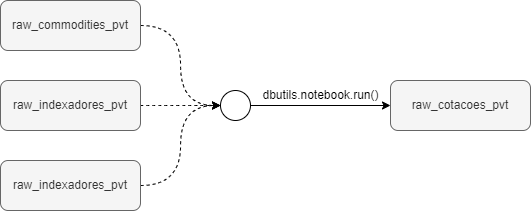

The diagram above was exported from draw.io. Its source (the exported page's mxGraphModel, read from the mxfile embedded in the PNG):
<mxGraphModel dx="1157" dy="580" grid="1" gridSize="10" guides="1" tooltips="1" connect="1" arrows="1" fold="1" page="1" pageScale="1" pageWidth="827" pageHeight="1169" math="0" shadow="0">
  <root>
    <mxCell id="0" />
    <mxCell id="1" parent="0" />
    <mxCell id="G3LN2suUM8EWuZ3tBML3-8" style="edgeStyle=orthogonalEdgeStyle;curved=1;orthogonalLoop=1;jettySize=auto;html=1;exitX=1;exitY=0.5;exitDx=0;exitDy=0;entryX=0;entryY=0.5;entryDx=0;entryDy=0;dashed=1;" edge="1" parent="1" source="G3LN2suUM8EWuZ3tBML3-2" target="G3LN2suUM8EWuZ3tBML3-6">
      <mxGeometry relative="1" as="geometry" />
    </mxCell>
    <mxCell id="G3LN2suUM8EWuZ3tBML3-2" value="raw_commodities_pvt" style="rounded=1;whiteSpace=wrap;html=1;fillColor=#f5f5f5;fontColor=#333333;strokeColor=#666666;" vertex="1" parent="1">
      <mxGeometry x="60" y="140" width="140" height="50" as="geometry" />
    </mxCell>
    <mxCell id="G3LN2suUM8EWuZ3tBML3-9" style="edgeStyle=orthogonalEdgeStyle;curved=1;orthogonalLoop=1;jettySize=auto;html=1;exitX=1;exitY=0.5;exitDx=0;exitDy=0;entryX=0;entryY=0.5;entryDx=0;entryDy=0;dashed=1;" edge="1" parent="1" source="G3LN2suUM8EWuZ3tBML3-3" target="G3LN2suUM8EWuZ3tBML3-6">
      <mxGeometry relative="1" as="geometry" />
    </mxCell>
    <mxCell id="G3LN2suUM8EWuZ3tBML3-3" value="raw_indexadores_pvt" style="rounded=1;whiteSpace=wrap;html=1;fillColor=#f5f5f5;fontColor=#333333;strokeColor=#666666;" vertex="1" parent="1">
      <mxGeometry x="60" y="220" width="140" height="50" as="geometry" />
    </mxCell>
    <mxCell id="G3LN2suUM8EWuZ3tBML3-10" style="edgeStyle=orthogonalEdgeStyle;curved=1;orthogonalLoop=1;jettySize=auto;html=1;exitX=1;exitY=0.5;exitDx=0;exitDy=0;entryX=0;entryY=0.5;entryDx=0;entryDy=0;dashed=1;" edge="1" parent="1" source="G3LN2suUM8EWuZ3tBML3-4" target="G3LN2suUM8EWuZ3tBML3-6">
      <mxGeometry relative="1" as="geometry" />
    </mxCell>
    <mxCell id="G3LN2suUM8EWuZ3tBML3-4" value="raw_indexadores_pvt" style="rounded=1;whiteSpace=wrap;html=1;fillColor=#f5f5f5;fontColor=#333333;strokeColor=#666666;" vertex="1" parent="1">
      <mxGeometry x="60" y="300" width="140" height="50" as="geometry" />
    </mxCell>
    <mxCell id="G3LN2suUM8EWuZ3tBML3-5" value="raw_cotacoes_pvt" style="rounded=1;whiteSpace=wrap;html=1;fillColor=#f5f5f5;fontColor=#333333;strokeColor=#666666;" vertex="1" parent="1">
      <mxGeometry x="450" y="220" width="140" height="50" as="geometry" />
    </mxCell>
    <mxCell id="G3LN2suUM8EWuZ3tBML3-11" style="edgeStyle=orthogonalEdgeStyle;curved=1;orthogonalLoop=1;jettySize=auto;html=1;exitX=1;exitY=0.5;exitDx=0;exitDy=0;entryX=0;entryY=0.5;entryDx=0;entryDy=0;" edge="1" parent="1" source="G3LN2suUM8EWuZ3tBML3-6" target="G3LN2suUM8EWuZ3tBML3-5">
      <mxGeometry relative="1" as="geometry" />
    </mxCell>
    <mxCell id="G3LN2suUM8EWuZ3tBML3-6" value="" style="ellipse;whiteSpace=wrap;html=1;aspect=fixed;" vertex="1" parent="1">
      <mxGeometry x="280" y="230" width="30" height="30" as="geometry" />
    </mxCell>
    <mxCell id="G3LN2suUM8EWuZ3tBML3-12" value="dbutils.notebook.run()" style="text;html=1;resizable=0;autosize=1;align=center;verticalAlign=middle;points=[];fillColor=none;strokeColor=none;rounded=0;" vertex="1" parent="1">
      <mxGeometry x="310" y="220" width="140" height="30" as="geometry" />
    </mxCell>
  </root>
</mxGraphModel>